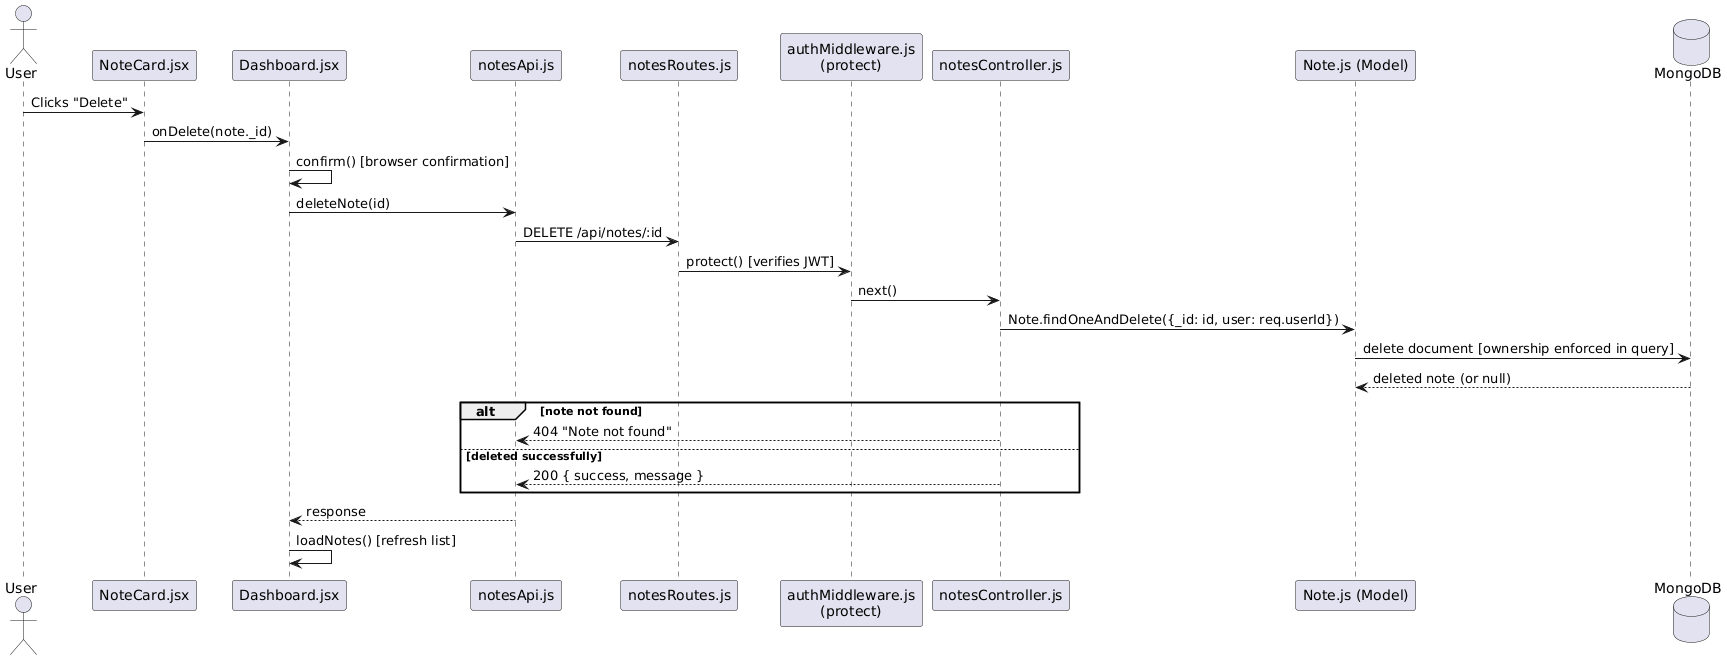

The diagram above was rendered by PlantUML. Its source (embedded in the PNG):
@startuml
actor User
participant "NoteCard.jsx" as Card
participant "Dashboard.jsx" as Dashboard
participant "notesApi.js" as Api
participant "notesRoutes.js" as Routes
participant "authMiddleware.js\n(protect)" as Auth
participant "notesController.js" as Controller
participant "Note.js (Model)" as NoteModel
database MongoDB

User -> Card : Clicks "Delete"
Card -> Dashboard : onDelete(note._id)
Dashboard -> Dashboard : confirm() [browser confirmation]
Dashboard -> Api : deleteNote(id)
Api -> Routes : DELETE /api/notes/:id
Routes -> Auth : protect() [verifies JWT]
Auth -> Controller : next()
Controller -> NoteModel : Note.findOneAndDelete({_id: id, user: req.userId})
NoteModel -> MongoDB : delete document [ownership enforced in query]
MongoDB --> NoteModel : deleted note (or null)
alt note not found
    Controller --> Api : 404 "Note not found"
else deleted successfully
    Controller --> Api : 200 { success, message }
end
Api --> Dashboard : response
Dashboard -> Dashboard : loadNotes() [refresh list]
@enduml